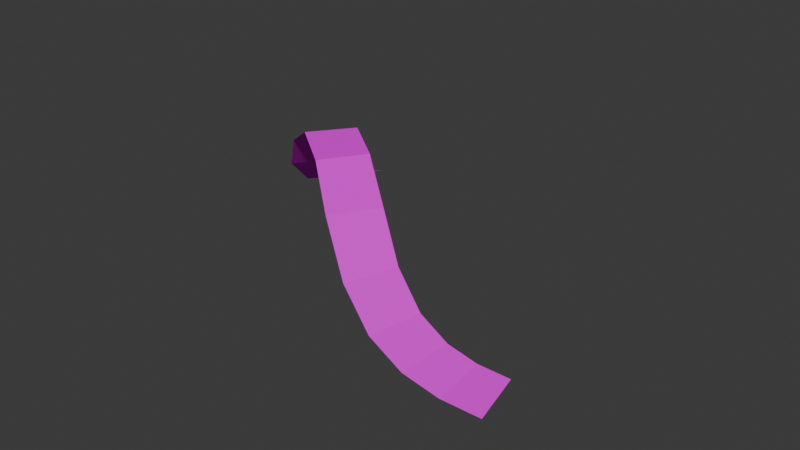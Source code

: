# Source: aztElement7.blend  (saved by Blender 4.1.23; exported with 4.5.12 LTS)
import bpy
from mathutils import Matrix  # noqa: F401  (used for matrix-valued properties, if any)

bpy.ops.wm.read_factory_settings(use_empty=True)
scene = bpy.context.scene
scene.name = 'Scene'

# ---- collections
col_collection = bpy.data.collections.new('Collection'); scene.collection.children.link(col_collection)

# ---- images (referenced by path relative to the original .blend; pixels are not part of the script)
import os
ASSET_DIR = os.environ.get("B2B_ASSET_DIR", "")  # directory of the original .blend (textures are referenced by path, not embedded)
HERE = os.path.dirname(os.path.abspath(__file__))  # packed textures are extracted next to this script under _unpacked/

def load_image(name, relpath, width, height, colorspace="sRGB"):
    """Load a texture the original file referenced (path relative to the .blend, or extracted next to this script)."""
    p = next((c for c in (os.path.join(HERE, relpath), os.path.join(ASSET_DIR, relpath)) if relpath and os.path.exists(c)), "")
    if p:
        img = bpy.data.images.load(p, check_existing=True)
        img.name = name
    else:  # same state as the original file: an image datablock whose file is absent (Cycles renders it pink)
        img = bpy.data.images.new(name, width, height)
        img.source = "FILE"
        img.filepath = "//" + (relpath or name)
    img.colorspace_settings.name = colorspace
    return img
img_aztex3_jpg = load_image('aztex3.jpg', 'aztex3.jpg', 1024, 1024, 'sRGB')
img_aztex4_jpg = load_image('aztex4.jpg', 'aztex4.jpg', 1024, 1024, 'sRGB')

# ---- materials (node trees are filled in below, after node groups)
mat_aztex3 = bpy.data.materials.new('aztex3')
mat_aztex3.use_transparent_shadow = False
mat_aztex4 = bpy.data.materials.new('aztex4')
mat_aztex4.use_transparent_shadow = False

# ---- material node trees
mat_aztex3.use_nodes = True; mat_aztex3.node_tree.nodes.clear()
_N = mat_aztex3.node_tree.nodes; _L = mat_aztex3.node_tree.links
n0 = _N.new('ShaderNodeBsdfDiffuse'); n0.name = 'Diffuse BSDF'; n0.location = (0, 0)
n1 = _N.new('ShaderNodeTexImage'); n1.name = 'Image Texture'; n1.location = (0, 0)
n1.image = img_aztex3_jpg
n2 = _N.new('ShaderNodeOutputMaterial'); n2.name = 'Material Output'; n2.location = (0, 0)
_L.new(n0.outputs[0], n2.inputs[0])
_L.new(n1.outputs[0], n0.inputs[0])
n2.is_active_output = True
mat_aztex4.use_nodes = True; mat_aztex4.node_tree.nodes.clear()
_N = mat_aztex4.node_tree.nodes; _L = mat_aztex4.node_tree.links
n0 = _N.new('ShaderNodeBsdfDiffuse'); n0.name = 'Diffuse BSDF'; n0.location = (0, 0)
n1 = _N.new('ShaderNodeTexImage'); n1.name = 'Image Texture'; n1.location = (0, 0)
n1.image = img_aztex4_jpg
n2 = _N.new('ShaderNodeOutputMaterial'); n2.name = 'Material Output'; n2.location = (0, 0)
_L.new(n0.outputs[0], n2.inputs[0])
_L.new(n1.outputs[0], n0.inputs[0])
n2.is_active_output = True

# ---- world
world_world = bpy.data.worlds.new('World'); scene.world = world_world
world_world.use_nodes = True; world_world.node_tree.nodes.clear()
_N = world_world.node_tree.nodes; _L = world_world.node_tree.links
n0 = _N.new('ShaderNodeOutputWorld'); n0.name = 'World Output'; n0.location = (300, 300)
n1 = _N.new('ShaderNodeBackground'); n1.name = 'Background'; n1.location = (10, 300)
n1.inputs[0].default_value = (0.05088, 0.05088, 0.05088, 1.0)
_L.new(n1.outputs[0], n0.inputs[0])
n0.is_active_output = True
world_world.color = (0.05088, 0.05088, 0.05088)
world_world.use_sun_shadow = False
world_world.sun_shadow_jitter_overblur = 0.0

# ---- meshes
me_meshdata_0_0_001 = bpy.data.meshes.new('meshdata_0_0.001')
me_meshdata_0_0_001.from_pydata([(-395.8, -298.5, -49.61), (-385.1, -307.2, -35.97), (-371.5, -316.1, -26.86), (-394.6, -319.0, -36.02), (-379.8, -329.0, -26.35), (-337.8, -344.0, -31.17), (-406.7, -308.7, -50.5), (-415.8, -292.6, -64.2), (-422.0, -267.1, -72.67), (-355.4, -329.1, -26.13), (-362.4, -342.8, -25.43), (-345.0, -357.6, -30.55), (-313.0, -378.1, -42.39), (-300.2, -365.9, -45.19), (-310.3, -363.1, -42.47), (-301.0, -381.1, -45.38), (-322.9, -356.0, -37.76), (-327.3, -370.8, -37.38), (-403.8, -284.6, -62.29), (-409.0, -262.2, -69.7), (-282.8, -365.8, -47.14), (-291.5, -366.4, -46.59), (-290.3, -381.6, -46.97), (-279.7, -380.8, -47.6)], [], [(4, 2, 1, 3), (10, 9, 2, 4), (15, 13, 14, 12), (17, 16, 5, 11), (7, 18, 19, 8), (22, 21, 13, 15), (12, 14, 16, 17), (6, 0, 18, 7), (11, 5, 9, 10), (3, 1, 0, 6), (23, 20, 21, 22)])
me_meshdata_0_0_001.polygons.foreach_set('material_index', [0, 0, 0, 0, 0, 0, 0, 0, 0, 0, 1])
_uv = me_meshdata_0_0_001.uv_layers.new(name='UVMap')
_uv.uv.foreach_set('vector', [0.005472, 0.008884, 0.7417, 0.03484, 0.7417, 0.7453, 0.005472, 0.7615, 0.005472, 0.2579, 0.7417, 0.2579, 0.7417, 1.007, 0.005472, 1.007, 0.005472, 0.4098, 0.7417, 0.4566, 0.7417, 0.9165, 0.005472, 0.9342, 0.005472, 0.5627, 0.7417, 0.6119, 0.7417, 1.368, 0.005472, 1.415, 0.005472, 0.008884, 0.7417, 0.008884, 0.7417, 0.9684, 0.005472, 1.011, 0.005472, -0.04495, 0.7395, -0.02196, 0.7395, 0.408, 0.005472, 0.4472, 0.005472, -0.07541, 0.7417, -0.06008, 0.7417, 0.5759, 0.005472, 0.5798, 0.005472, 0.008884, 0.7417, 0.008884, 0.7417, 0.9619, 0.005472, 1.011, 0.003009, 0.405, 0.7392, 0.405, 0.7392, 1.26, 0.003009, 1.26, 0.005472, 0.2609, 0.7453, 0.2904, 0.7479, 0.9605, 0.008112, 0.9966, 0.005472, 0.5449, 0.7417, 0.5794, 0.7417, 0.9402, 0.005472, 0.9555])
me_meshdata_0_0_001.materials.append(mat_aztex3)
me_meshdata_0_0_001.materials.append(mat_aztex4)
me_meshdata_0_0_001.update()

# ---- objects
ob_empty_244 = bpy.data.objects.new('Empty.244', None)
ob_empty_243 = bpy.data.objects.new('Empty.243', None)
ob_empty_242 = bpy.data.objects.new('Empty.242', None)
ob_empty_241 = bpy.data.objects.new('Empty.241', None)
ob_empty_240 = bpy.data.objects.new('Empty.240', None)
ob_empty_239 = bpy.data.objects.new('Empty.239', None)
ob_empty_238 = bpy.data.objects.new('Empty.238', None)
ob_empty_237 = bpy.data.objects.new('Empty.237', None)
ob_empty_236 = bpy.data.objects.new('Empty.236', None)
ob_empty_235 = bpy.data.objects.new('Empty.235', None)
ob_empty_234 = bpy.data.objects.new('Empty.234', None)
ob_empty_233 = bpy.data.objects.new('Empty.233', None)
ob_empty_232 = bpy.data.objects.new('Empty.232', None)
ob_empty_231 = bpy.data.objects.new('Empty.231', None)
ob_empty_230 = bpy.data.objects.new('Empty.230', None)
ob_empty_229 = bpy.data.objects.new('Empty.229', None)
ob_empty_228 = bpy.data.objects.new('Empty.228', None)
ob_empty_227 = bpy.data.objects.new('Empty.227', None)
ob_empty_226 = bpy.data.objects.new('Empty.226', None)
ob_empty_225 = bpy.data.objects.new('Empty.225', None)
ob_empty_224 = bpy.data.objects.new('Empty.224', None)
ob_empty_223 = bpy.data.objects.new('Empty.223', None)
ob_empty_222 = bpy.data.objects.new('Empty.222', None)
ob_empty_221 = bpy.data.objects.new('Empty.221', None)
ob_w2 = bpy.data.objects.new('w2', None)
ob_w1 = bpy.data.objects.new('w1', None)
ob_main = bpy.data.objects.new('main', me_meshdata_0_0_001)

# ---- transforms, parenting, visibility, modifiers, constraints
ob_empty_244.parent = ob_empty_222
ob_empty_244.location = (-408.9, -263.8, -69.7)
ob_empty_243.parent = ob_empty_222
ob_empty_243.location = (-403.8, -284.6, -62.29)
ob_empty_242.parent = ob_empty_222
ob_empty_242.location = (-395.8, -298.5, -49.61)
ob_empty_241.parent = ob_empty_222
ob_empty_241.location = (-385.1, -307.2, -35.97)
ob_empty_240.parent = ob_empty_222
ob_empty_240.location = (-371.5, -316.1, -26.86)
ob_empty_239.parent = ob_empty_222
ob_empty_239.location = (-355.4, -329.1, -26.13)
ob_empty_238.parent = ob_empty_222
ob_empty_238.location = (-337.8, -344.0, -31.17)
ob_empty_237.parent = ob_empty_222
ob_empty_237.location = (-322.9, -356.0, -37.76)
ob_empty_236.parent = ob_empty_222
ob_empty_236.location = (-310.3, -363.1, -42.47)
ob_empty_235.parent = ob_empty_222
ob_empty_235.location = (-300.2, -365.9, -45.19)
ob_empty_234.parent = ob_empty_222
ob_empty_234.location = (-287.1, -366.1, -46.87)
ob_empty_233.parent = ob_empty_221
ob_empty_233.location = (-421.5, -268.1, -72.67)
ob_empty_232.parent = ob_empty_221
ob_empty_232.location = (-415.8, -292.6, -64.2)
ob_empty_231.parent = ob_empty_221
ob_empty_231.location = (-406.7, -308.7, -50.5)
ob_empty_230.parent = ob_empty_221
ob_empty_230.location = (-394.6, -319.0, -36.02)
ob_empty_229.parent = ob_empty_221
ob_empty_229.location = (-379.8, -329.0, -26.35)
ob_empty_228.parent = ob_empty_221
ob_empty_228.location = (-362.4, -342.8, -25.43)
ob_empty_227.parent = ob_empty_221
ob_empty_227.location = (-345.0, -357.6, -30.55)
ob_empty_226.parent = ob_empty_221
ob_empty_226.location = (-327.3, -370.8, -37.38)
ob_empty_225.parent = ob_empty_221
ob_empty_225.location = (-313.0, -378.1, -42.39)
ob_empty_224.parent = ob_empty_221
ob_empty_224.location = (-301.0, -381.1, -45.38)
ob_empty_223.parent = ob_empty_221
ob_empty_223.location = (-285.0, -381.2, -47.29)
ob_empty_222.parent = ob_w1
ob_empty_222.matrix_parent_inverse = Matrix(((1.0, -0.0, 0.0, 281.3), (-0.0, 1.0, -0.0, 373.3), (-0.0, -0.0, 1.0, 47.37), (-0.0, 0.0, -0.0, 1.0)))
ob_empty_222.location = (0.0, 0.0, 0.0)
ob_empty_221.parent = ob_w1
ob_empty_221.matrix_parent_inverse = Matrix(((1.0, -0.0, 0.0, 281.3), (-0.0, 1.0, -0.0, 373.3), (-0.0, -0.0, 1.0, 47.37), (-0.0, 0.0, -0.0, 1.0)))
ob_empty_221.location = (0.0, 0.0, 0.0)
ob_w2.location = (-415.5, -264.6, -71.18)
ob_w1.location = (-281.3, -373.3, -47.37)
ob_main.location = (0.0, 0.0, 0.0)

# ---- collection membership
col_collection.objects.link(ob_empty_244)
col_collection.objects.link(ob_empty_243)
col_collection.objects.link(ob_empty_242)
col_collection.objects.link(ob_empty_241)
col_collection.objects.link(ob_empty_240)
col_collection.objects.link(ob_empty_239)
col_collection.objects.link(ob_empty_238)
col_collection.objects.link(ob_empty_237)
col_collection.objects.link(ob_empty_236)
col_collection.objects.link(ob_empty_235)
col_collection.objects.link(ob_empty_234)
col_collection.objects.link(ob_empty_233)
col_collection.objects.link(ob_empty_232)
col_collection.objects.link(ob_empty_231)
col_collection.objects.link(ob_empty_230)
col_collection.objects.link(ob_empty_229)
col_collection.objects.link(ob_empty_228)
col_collection.objects.link(ob_empty_227)
col_collection.objects.link(ob_empty_226)
col_collection.objects.link(ob_empty_225)
col_collection.objects.link(ob_empty_224)
col_collection.objects.link(ob_empty_223)
col_collection.objects.link(ob_empty_222)
col_collection.objects.link(ob_empty_221)
col_collection.objects.link(ob_w2)
col_collection.objects.link(ob_w1)
col_collection.objects.link(ob_main)

# ---- scene / render settings (as saved in the file)
scene.frame_start = 1; scene.frame_end = 250; scene.frame_set(1)
scene.render.engine = 'BLENDER_EEVEE_NEXT'
scene.cycles.sampling_pattern = 'TABULATED_SOBOL'
scene.eevee.ray_tracing_options.trace_max_roughness = 0.0
bpy.context.view_layer.update()

# ---- added for rendering (the .blend has no active camera and no usable light): camera, sun
cam_auto = bpy.data.cameras.new('AutoCamera')
cam_auto.lens = 50.0
cam_auto.sensor_width = 36.0
cam_auto.clip_end = 3112.61
ob_auto_camera = bpy.data.objects.new('AutoCamera', cam_auto)
scene.collection.objects.link(ob_auto_camera)
ob_auto_camera.location = (-173.492, -534.692, 92.84)
ob_auto_camera.rotation_euler = (1.09748, -7.21219e-08, 0.694738)
scene.camera = ob_auto_camera
light_auto_sun = bpy.data.lights.new('AutoSun', 'SUN')
light_auto_sun.energy = 3.0
light_auto_sun.angle = 0.0523599
ob_auto_sun = bpy.data.objects.new('AutoSun', light_auto_sun)
scene.collection.objects.link(ob_auto_sun)
ob_auto_sun.rotation_euler = (0.872665, 0.174533, 0.523599)
bpy.context.view_layer.update()
